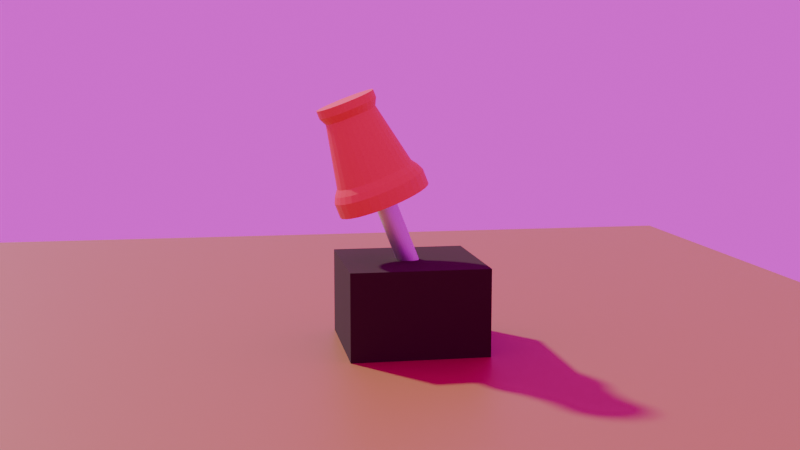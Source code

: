 # Source: Blender010_pushpin.blend  (saved by Blender 4.1.24; exported with 4.5.12 LTS)
import bpy
from mathutils import Matrix  # noqa: F401  (used for matrix-valued properties, if any)

bpy.ops.wm.read_factory_settings(use_empty=True)
scene = bpy.context.scene
scene.name = 'Scene'

# ---- collections
col_collection = bpy.data.collections.new('Collection'); scene.collection.children.link(col_collection)

# ---- images (referenced by path relative to the original .blend; pixels are not part of the script)
import os
ASSET_DIR = os.environ.get("B2B_ASSET_DIR", "")  # directory of the original .blend (textures are referenced by path, not embedded)
HERE = os.path.dirname(os.path.abspath(__file__))  # packed textures are extracted next to this script under _unpacked/

def load_image(name, relpath, width, height, colorspace="sRGB"):
    """Load a texture the original file referenced (path relative to the .blend, or extracted next to this script)."""
    p = next((c for c in (os.path.join(HERE, relpath), os.path.join(ASSET_DIR, relpath)) if relpath and os.path.exists(c)), "")
    if p:
        img = bpy.data.images.load(p, check_existing=True)
        img.name = name
    else:  # same state as the original file: an image datablock whose file is absent (Cycles renders it pink)
        img = bpy.data.images.new(name, width, height)
        img.source = "FILE"
        img.filepath = "//" + (relpath or name)
    img.colorspace_settings.name = colorspace
    return img
img_laufenurg_church_4k_exr = load_image('laufenurg_church_4k.exr', 'laufenurg_church_4k.exr', 1024, 1024, 'Linear Rec.709')

# ---- materials (node trees are filled in below, after node groups)
mat_material_004 = bpy.data.materials.new('Material.004')
mat_material_005 = bpy.data.materials.new('Material.005')
mat_material_006 = bpy.data.materials.new('Material.006')
mat_material_007 = bpy.data.materials.new('Material.007')

# ---- material node trees
mat_material_004.use_nodes = True; mat_material_004.node_tree.nodes.clear()
_N = mat_material_004.node_tree.nodes; _L = mat_material_004.node_tree.links
n0 = _N.new('ShaderNodeBsdfPrincipled'); n0.name = 'Principled BSDF'; n0.location = (10, 300)
n0.inputs[0].default_value = (0.8, 0.02492, 0.04715, 1.0)
n1 = _N.new('ShaderNodeOutputMaterial'); n1.name = 'Material Output'; n1.location = (300, 300)
_L.new(n0.outputs[0], n1.inputs[0])
n1.is_active_output = True
mat_material_005.use_nodes = True; mat_material_005.node_tree.nodes.clear()
_N = mat_material_005.node_tree.nodes; _L = mat_material_005.node_tree.links
n0 = _N.new('ShaderNodeBsdfPrincipled'); n0.name = 'Principled BSDF'; n0.location = (10, 300)
n0.inputs[0].default_value = (0.6351, 0.6351, 0.6351, 1.0)
n0.inputs[1].default_value = 1.0
n0.inputs[2].default_value = 0.437
n1 = _N.new('ShaderNodeOutputMaterial'); n1.name = 'Material Output'; n1.location = (300, 300)
_L.new(n0.outputs[0], n1.inputs[0])
n1.is_active_output = True
mat_material_006.use_nodes = True; mat_material_006.node_tree.nodes.clear()
_N = mat_material_006.node_tree.nodes; _L = mat_material_006.node_tree.links
n0 = _N.new('ShaderNodeBsdfPrincipled'); n0.name = 'Principled BSDF'; n0.location = (10, 300)
n0.inputs[0].default_value = (0.03828, 0.02711, 0.007718, 1.0)
n0.inputs[2].default_value = 1.0
n1 = _N.new('ShaderNodeOutputMaterial'); n1.name = 'Material Output'; n1.location = (300, 300)
_L.new(n0.outputs[0], n1.inputs[0])
n1.is_active_output = True
mat_material_007.use_nodes = True; mat_material_007.node_tree.nodes.clear()
_N = mat_material_007.node_tree.nodes; _L = mat_material_007.node_tree.links
n0 = _N.new('ShaderNodeBsdfPrincipled'); n0.name = 'Principled BSDF'; n0.location = (10, 300)
n0.inputs[0].default_value = (0.407, 0.2485, 0.06163, 1.0)
n1 = _N.new('ShaderNodeOutputMaterial'); n1.name = 'Material Output'; n1.location = (300, 300)
_L.new(n0.outputs[0], n1.inputs[0])
n1.is_active_output = True

# ---- world
world_world = bpy.data.worlds.new('World'); scene.world = world_world
world_world.use_nodes = True; world_world.node_tree.nodes.clear()
_N = world_world.node_tree.nodes; _L = world_world.node_tree.links
n0 = _N.new('ShaderNodeOutputWorld'); n0.name = 'World Output'; n0.location = (300, 300)
n1 = _N.new('ShaderNodeBackground'); n1.name = 'Background'; n1.location = (10, 300)
n2 = _N.new('ShaderNodeTexEnvironment'); n2.name = 'Environment Texture'; n2.location = (-280, 280)
n2.image = img_laufenurg_church_4k_exr
_L.new(n1.outputs[0], n0.inputs[0])
_L.new(n2.outputs[0], n1.inputs[0])
n0.is_active_output = True
world_world.color = (0.05088, 0.05088, 0.05088)
world_world.use_sun_shadow = False
world_world.sun_shadow_jitter_overblur = 0.0

# ---- cameras
cam_camera = bpy.data.cameras.new('Camera')
cam_camera.clip_end = 100.0
cam_camera.ortho_scale = 7.314

# ---- meshes
me_cylinder = bpy.data.meshes.new('Cylinder')
me_cylinder.from_pydata([(-2.982e-09, 1.251, -1.0), (5.232e-10, 0.8254, 1.0), (0.244, 1.227, -1.0), (0.161, 0.8096, 1.0), (0.4786, 1.155, -1.0), (0.3159, 0.7626, 1.0), (0.6948, 1.04, -1.0), (0.4586, 0.6863, 1.0), (0.8843, 0.8843, -1.0), (0.5837, 0.5837, 1.0), (1.04, 0.6948, -1.0), (0.6863, 0.4586, 1.0), (1.155, 0.4786, -1.0), (0.7626, 0.3159, 1.0), (1.227, 0.244, -1.0), (0.8096, 0.161, 1.0), (1.251, -2.895e-09, -1.0), (0.8254, 2.833e-09, 1.0), (1.227, -0.244, -1.0), (0.8096, -0.161, 1.0), (1.155, -0.4786, -1.0), (0.7626, -0.3159, 1.0), (1.04, -0.6948, -1.0), (0.6863, -0.4586, 1.0), (0.8843, -0.8843, -1.0), (0.5837, -0.5837, 1.0), (0.6948, -1.04, -1.0), (0.4586, -0.6863, 1.0), (0.4786, -1.155, -1.0), (0.3159, -0.7626, 1.0), (0.244, -1.227, -1.0), (0.161, -0.8096, 1.0), (-2.982e-09, -1.251, -1.0), (5.232e-10, -0.8254, 1.0), (-0.244, -1.227, -1.0), (-0.161, -0.8096, 1.0), (-0.4786, -1.155, -1.0), (-0.3159, -0.7626, 1.0), (-0.6948, -1.04, -1.0), (-0.4586, -0.6863, 1.0), (-0.8843, -0.8843, -1.0), (-0.5837, -0.5837, 1.0), (-1.04, -0.6948, -1.0), (-0.6863, -0.4586, 1.0), (-1.155, -0.4786, -1.0), (-0.7626, -0.3159, 1.0), (-1.227, -0.244, -1.0), (-0.8096, -0.161, 1.0), (-1.251, -2.895e-09, -1.0), (-0.8254, 2.833e-09, 1.0), (-1.227, 0.244, -1.0), (-0.8096, 0.161, 1.0), (-1.155, 0.4786, -1.0), (-0.7626, 0.3159, 1.0), (-1.04, 0.6948, -1.0), (-0.6863, 0.4586, 1.0), (-0.8843, 0.8843, -1.0), (-0.5837, 0.5837, 1.0), (-0.6948, 1.04, -1.0), (-0.4586, 0.6863, 1.0), (-0.4786, 1.155, -1.0), (-0.3159, 0.7626, 1.0), (-0.244, 1.227, -1.0), (-0.161, 0.8096, 1.0), (7.027e-09, 0.9418, 1.23), (0.1837, 0.9237, 1.23), (0.3604, 0.8701, 1.23), (0.5232, 0.7831, 1.23), (0.666, 0.666, 1.23), (0.7831, 0.5232, 1.23), (0.8701, 0.3604, 1.23), (0.9237, 0.1837, 1.23), (0.9418, 1.56e-09, 1.23), (0.9237, -0.1837, 1.23), (0.8701, -0.3604, 1.23), (0.7831, -0.5232, 1.23), (0.666, -0.666, 1.23), (0.5232, -0.7831, 1.23), (0.3604, -0.8701, 1.23), (0.1837, -0.9237, 1.23), (7.027e-09, -0.9418, 1.23), (-0.1837, -0.9237, 1.23), (-0.3604, -0.8701, 1.23), (-0.5232, -0.7831, 1.23), (-0.666, -0.666, 1.23), (-0.7831, -0.5232, 1.23), (-0.8701, -0.3604, 1.23), (-0.9237, -0.1837, 1.23), (-0.9418, 1.56e-09, 1.23), (-0.9237, 0.1837, 1.23), (-0.8701, 0.3604, 1.23), (-0.7831, 0.5232, 1.23), (-0.666, 0.666, 1.23), (-0.5232, 0.7831, 1.23), (-0.3604, 0.8701, 1.23), (-0.1837, 0.9237, 1.23), (1.803e-08, 0.9418, 1.486), (0.1837, 0.9237, 1.486), (0.3604, 0.8701, 1.486), (0.5232, 0.7831, 1.486), (0.666, 0.666, 1.486), (0.7831, 0.5232, 1.486), (0.8701, 0.3604, 1.486), (0.9237, 0.1837, 1.486), (0.9418, 1.56e-09, 1.486), (0.9237, -0.1837, 1.486), (0.8701, -0.3604, 1.486), (0.7831, -0.5232, 1.486), (0.666, -0.666, 1.486), (0.5232, -0.7831, 1.486), (0.3604, -0.8701, 1.486), (0.1837, -0.9237, 1.486), (1.803e-08, -0.9418, 1.486), (-0.1837, -0.9237, 1.486), (-0.3604, -0.8701, 1.486), (-0.5232, -0.7831, 1.486), (-0.666, -0.666, 1.486), (-0.7831, -0.5232, 1.486), (-0.8701, -0.3604, 1.486), (-0.9237, -0.1837, 1.486), (-0.9418, 1.56e-09, 1.486), (-0.9237, 0.1837, 1.486), (-0.8701, 0.3604, 1.486), (-0.7831, 0.5232, 1.486), (-0.666, 0.666, 1.486), (-0.5232, 0.7831, 1.486), (-0.3604, 0.8701, 1.486), (-0.1837, 0.9237, 1.486), (-2.784e-09, 1.39, -1.184), (0.2711, 1.363, -1.184), (0.5319, 1.284, -1.184), (0.7721, 1.156, -1.184), (0.9827, 0.9827, -1.184), (1.156, 0.7721, -1.184), (1.284, 0.5319, -1.184), (1.363, 0.2711, -1.184), (1.39, -5.291e-09, -1.184), (1.363, -0.2711, -1.184), (1.284, -0.5319, -1.184), (1.156, -0.7721, -1.184), (0.9827, -0.9827, -1.184), (0.7721, -1.156, -1.184), (0.5319, -1.284, -1.184), (0.2711, -1.363, -1.184), (-2.784e-09, -1.39, -1.184), (-0.2711, -1.363, -1.184), (-0.5319, -1.284, -1.184), (-0.7721, -1.156, -1.184), (-0.9827, -0.9827, -1.184), (-1.156, -0.7721, -1.184), (-1.284, -0.5319, -1.184), (-1.363, -0.2711, -1.184), (-1.39, -5.291e-09, -1.184), (-1.363, 0.2711, -1.184), (-1.284, 0.5319, -1.184), (-1.156, 0.7721, -1.184), (-0.9827, 0.9827, -1.184), (-0.7721, 1.156, -1.184), (-0.5319, 1.284, -1.184), (-0.2711, 1.363, -1.184), (-1.561e-08, 1.487, -1.39), (0.29, 1.458, -1.39), (0.5689, 1.373, -1.39), (0.8259, 1.236, -1.39), (1.051, 1.051, -1.39), (1.236, 0.8259, -1.39), (1.373, 0.5689, -1.39), (1.458, 0.29, -1.39), (1.487, -6.437e-09, -1.39), (1.458, -0.29, -1.39), (1.373, -0.5689, -1.39), (1.236, -0.8259, -1.39), (1.051, -1.051, -1.39), (0.8259, -1.236, -1.39), (0.5689, -1.373, -1.39), (0.29, -1.458, -1.39), (-1.561e-08, -1.487, -1.39), (-0.29, -1.458, -1.39), (-0.5689, -1.373, -1.39), (-0.8259, -1.236, -1.39), (-1.051, -1.051, -1.39), (-1.236, -0.8259, -1.39), (-1.373, -0.5689, -1.39), (-1.458, -0.29, -1.39), (-1.487, -6.437e-09, -1.39), (-1.458, 0.29, -1.39), (-1.373, 0.5689, -1.39), (-1.236, 0.8259, -1.39), (-1.051, 1.051, -1.39), (-0.8259, 1.236, -1.39), (-0.5689, 1.373, -1.39), (-0.29, 1.458, -1.39), (-8.889e-08, 0.339, -1.51), (0.06613, 0.3325, -1.51), (0.1297, 0.3132, -1.51), (0.1883, 0.2819, -1.51), (0.2397, 0.2397, -1.51), (0.2819, 0.1883, -1.51), (0.3132, 0.1297, -1.51), (0.3325, 0.06613, -1.51), (0.339, -2.129e-09, -1.51), (0.3325, -0.06613, -1.51), (0.3132, -0.1297, -1.51), (0.2819, -0.1883, -1.51), (0.2397, -0.2397, -1.51), (0.1883, -0.2819, -1.51), (0.1297, -0.3132, -1.51), (0.06613, -0.3325, -1.51), (-8.889e-08, -0.339, -1.51), (-0.06613, -0.3325, -1.51), (-0.1297, -0.3132, -1.51), (-0.1883, -0.2819, -1.51), (-0.2397, -0.2397, -1.51), (-0.2819, -0.1883, -1.51), (-0.3132, -0.1297, -1.51), (-0.3325, -0.06613, -1.51), (-0.339, -2.129e-09, -1.51), (-0.3325, 0.06613, -1.51), (-0.3132, 0.1297, -1.51), (-0.2819, 0.1883, -1.51), (-0.2397, 0.2397, -1.51), (-0.1883, 0.2819, -1.51), (-0.1297, 0.3132, -1.51), (-0.06613, 0.3325, -1.51), (-1.714e-08, 1.487, -1.863), (0.29, 1.458, -1.863), (0.5689, 1.373, -1.863), (0.8259, 1.236, -1.863), (1.051, 1.051, -1.863), (1.236, 0.8259, -1.863), (1.373, 0.5689, -1.863), (1.458, 0.29, -1.863), (1.487, -6.437e-09, -1.863), (1.458, -0.29, -1.863), (1.373, -0.5689, -1.863), (1.236, -0.8259, -1.863), (1.051, -1.051, -1.863), (0.8259, -1.236, -1.863), (0.5689, -1.373, -1.863), (0.29, -1.458, -1.863), (-1.714e-08, -1.487, -1.863), (-0.29, -1.458, -1.863), (-0.5689, -1.373, -1.863), (-0.8259, -1.236, -1.863), (-1.051, -1.051, -1.863), (-1.236, -0.8259, -1.863), (-1.373, -0.5689, -1.863), (-1.458, -0.29, -1.863), (-1.487, -6.437e-09, -1.863), (-1.458, 0.29, -1.863), (-1.373, 0.5689, -1.863), (-1.236, 0.8259, -1.863), (-1.051, 1.051, -1.863), (-0.8259, 1.236, -1.863), (-0.5689, 1.373, -1.863), (-0.29, 1.458, -1.863), (7.722e-07, 0.339, -4.918), (0.06613, 0.3325, -4.918), (0.1297, 0.3132, -4.918), (0.1883, 0.2819, -4.918), (0.2397, 0.2397, -4.918), (0.2819, 0.1883, -4.918), (0.3132, 0.1297, -4.918), (0.3325, 0.06613, -4.918), (0.339, -2.129e-09, -4.918), (0.3325, -0.06613, -4.918), (0.3132, -0.1297, -4.918), (0.2819, -0.1883, -4.918), (0.2397, -0.2397, -4.918), (0.1883, -0.2819, -4.918), (0.1297, -0.3132, -4.918), (0.06613, -0.3325, -4.918), (7.722e-07, -0.339, -4.918), (-0.06613, -0.3325, -4.918), (-0.1297, -0.3132, -4.918), (-0.1883, -0.2819, -4.918), (-0.2397, -0.2397, -4.918), (-0.2819, -0.1883, -4.918), (-0.3132, -0.1297, -4.918), (-0.3325, -0.06613, -4.918), (-0.339, -2.129e-09, -4.918), (-0.3325, 0.06613, -4.918), (-0.3132, 0.1297, -4.918), (-0.2819, 0.1883, -4.918), (-0.2397, 0.2397, -4.918), (-0.1883, 0.2819, -4.918), (-0.1297, 0.3132, -4.918), (-0.06613, 0.3325, -4.918), (-3.757e-07, -2.043e-10, -5.975)], [], [(0, 1, 3, 2), (2, 3, 5, 4), (4, 5, 7, 6), (6, 7, 9, 8), (8, 9, 11, 10), (10, 11, 13, 12), (12, 13, 15, 14), (14, 15, 17, 16), (16, 17, 19, 18), (18, 19, 21, 20), (20, 21, 23, 22), (22, 23, 25, 24), (24, 25, 27, 26), (26, 27, 29, 28), (28, 29, 31, 30), (30, 31, 33, 32), (32, 33, 35, 34), (34, 35, 37, 36), (36, 37, 39, 38), (38, 39, 41, 40), (40, 41, 43, 42), (42, 43, 45, 44), (44, 45, 47, 46), (46, 47, 49, 48), (48, 49, 51, 50), (50, 51, 53, 52), (52, 53, 55, 54), (54, 55, 57, 56), (56, 57, 59, 58), (58, 59, 61, 60), (35, 33, 80, 81), (60, 61, 63, 62), (62, 63, 1, 0), (10, 12, 134, 133), (78, 77, 109, 110), (53, 51, 89, 90), (9, 7, 67, 68), (27, 25, 76, 77), (45, 43, 85, 86), (63, 61, 94, 95), (19, 17, 72, 73), (37, 35, 81, 82), (55, 53, 90, 91), (11, 9, 68, 69), (29, 27, 77, 78), (3, 1, 64, 65), (47, 45, 86, 87), (1, 63, 95, 64), (21, 19, 73, 74), (39, 37, 82, 83), (57, 55, 91, 92), (13, 11, 69, 70), (31, 29, 78, 79), (49, 47, 87, 88), (5, 3, 65, 66), (23, 21, 74, 75), (41, 39, 83, 84), (59, 57, 92, 93), (15, 13, 70, 71), (33, 31, 79, 80), (51, 49, 88, 89), (7, 5, 66, 67), (25, 23, 75, 76), (43, 41, 84, 85), (61, 59, 93, 94), (17, 15, 71, 72), (97, 96, 127, 126, 125, 124, 123, 122, 121, 120, 119, 118, 117, 116, 115, 114, 113, 112, 111, 110, 109, 108, 107, 106, 105, 104, 103, 102, 101, 100, 99, 98), (65, 64, 96, 97), (92, 91, 123, 124), (79, 78, 110, 111), (66, 65, 97, 98), (93, 92, 124, 125), (80, 79, 111, 112), (67, 66, 98, 99), (94, 93, 125, 126), (81, 80, 112, 113), (68, 67, 99, 100), (95, 94, 126, 127), (82, 81, 113, 114), (69, 68, 100, 101), (64, 95, 127, 96), (83, 82, 114, 115), (70, 69, 101, 102), (84, 83, 115, 116), (71, 70, 102, 103), (85, 84, 116, 117), (72, 71, 103, 104), (86, 85, 117, 118), (73, 72, 104, 105), (87, 86, 118, 119), (74, 73, 105, 106), (88, 87, 119, 120), (75, 74, 106, 107), (89, 88, 120, 121), (76, 75, 107, 108), (90, 89, 121, 122), (77, 76, 108, 109), (91, 90, 122, 123), (147, 148, 180, 179), (28, 30, 143, 142), (46, 48, 152, 151), (2, 4, 130, 129), (20, 22, 139, 138), (38, 40, 148, 147), (56, 58, 157, 156), (12, 14, 135, 134), (30, 32, 144, 143), (48, 50, 153, 152), (4, 6, 131, 130), (22, 24, 140, 139), (40, 42, 149, 148), (58, 60, 158, 157), (14, 16, 136, 135), (32, 34, 145, 144), (50, 52, 154, 153), (6, 8, 132, 131), (24, 26, 141, 140), (42, 44, 150, 149), (60, 62, 159, 158), (16, 18, 137, 136), (34, 36, 146, 145), (52, 54, 155, 154), (8, 10, 133, 132), (26, 28, 142, 141), (44, 46, 151, 150), (0, 2, 129, 128), (62, 0, 128, 159), (18, 20, 138, 137), (36, 38, 147, 146), (54, 56, 156, 155), (182, 183, 247, 246), (134, 135, 167, 166), (148, 149, 181, 180), (135, 136, 168, 167), (149, 150, 182, 181), (136, 137, 169, 168), (150, 151, 183, 182), (137, 138, 170, 169), (151, 152, 184, 183), (138, 139, 171, 170), (152, 153, 185, 184), (139, 140, 172, 171), (153, 154, 186, 185), (140, 141, 173, 172), (154, 155, 187, 186), (141, 142, 174, 173), (128, 129, 161, 160), (155, 156, 188, 187), (142, 143, 175, 174), (129, 130, 162, 161), (156, 157, 189, 188), (143, 144, 176, 175), (130, 131, 163, 162), (157, 158, 190, 189), (144, 145, 177, 176), (131, 132, 164, 163), (158, 159, 191, 190), (145, 146, 178, 177), (132, 133, 165, 164), (159, 128, 160, 191), (146, 147, 179, 178), (133, 134, 166, 165), (200, 201, 265, 264), (169, 170, 234, 233), (183, 184, 248, 247), (170, 171, 235, 234), (184, 185, 249, 248), (171, 172, 236, 235), (185, 186, 250, 249), (172, 173, 237, 236), (186, 187, 251, 250), (173, 174, 238, 237), (160, 161, 225, 224), (187, 188, 252, 251), (174, 175, 239, 238), (161, 162, 226, 225), (188, 189, 253, 252), (175, 176, 240, 239), (162, 163, 227, 226), (189, 190, 254, 253), (176, 177, 241, 240), (163, 164, 228, 227), (190, 191, 255, 254), (177, 178, 242, 241), (164, 165, 229, 228), (191, 160, 224, 255), (178, 179, 243, 242), (165, 166, 230, 229), (179, 180, 244, 243), (166, 167, 231, 230), (180, 181, 245, 244), (167, 168, 232, 231), (181, 182, 246, 245), (168, 169, 233, 232), (193, 192, 224, 225), (194, 193, 225, 226), (195, 194, 226, 227), (196, 195, 227, 228), (197, 196, 228, 229), (198, 197, 229, 230), (199, 198, 230, 231), (200, 199, 231, 232), (201, 200, 232, 233), (202, 201, 233, 234), (203, 202, 234, 235), (204, 203, 235, 236), (205, 204, 236, 237), (206, 205, 237, 238), (207, 206, 238, 239), (208, 207, 239, 240), (209, 208, 240, 241), (210, 209, 241, 242), (211, 210, 242, 243), (212, 211, 243, 244), (213, 212, 244, 245), (214, 213, 245, 246), (215, 214, 246, 247), (216, 215, 247, 248), (217, 216, 248, 249), (218, 217, 249, 250), (219, 218, 250, 251), (220, 219, 251, 252), (221, 220, 252, 253), (222, 221, 253, 254), (223, 222, 254, 255), (192, 223, 255, 224), (267, 268, 288), (214, 215, 279, 278), (201, 202, 266, 265), (215, 216, 280, 279), (202, 203, 267, 266), (216, 217, 281, 280), (203, 204, 268, 267), (217, 218, 282, 281), (204, 205, 269, 268), (218, 219, 283, 282), (205, 206, 270, 269), (192, 193, 257, 256), (219, 220, 284, 283), (206, 207, 271, 270), (193, 194, 258, 257), (220, 221, 285, 284), (207, 208, 272, 271), (194, 195, 259, 258), (221, 222, 286, 285), (208, 209, 273, 272), (195, 196, 260, 259), (222, 223, 287, 286), (209, 210, 274, 273), (196, 197, 261, 260), (223, 192, 256, 287), (210, 211, 275, 274), (197, 198, 262, 261), (211, 212, 276, 275), (198, 199, 263, 262), (212, 213, 277, 276), (199, 200, 264, 263), (213, 214, 278, 277), (281, 282, 288), (268, 269, 288), (282, 283, 288), (269, 270, 288), (256, 257, 288), (283, 284, 288), (270, 271, 288), (257, 258, 288), (284, 285, 288), (271, 272, 288), (258, 259, 288), (285, 286, 288), (272, 273, 288), (259, 260, 288), (286, 287, 288), (273, 274, 288), (260, 261, 288), (287, 256, 288), (274, 275, 288), (261, 262, 288), (275, 276, 288), (262, 263, 288), (276, 277, 288), (263, 264, 288), (277, 278, 288), (264, 265, 288), (278, 279, 288), (265, 266, 288), (279, 280, 288), (266, 267, 288), (280, 281, 288)])
me_cylinder.polygons.foreach_set('material_index', [0, 0, 0, 0, 0, 0, 0, 0, 0, 0, 0, 0, 0, 0, 0, 0, 0, 0, 0, 0, 0, 0, 0, 0, 0, 0, 0, 0, 0, 0, 0, 0, 0, 0, 0, 0, 0, 0, 0, 0, 0, 0, 0, 0, 0, 0, 0, 0, 0, 0, 0, 0, 0, 0, 0, 0, 0, 0, 0, 0, 0, 0, 0, 0, 0, 0, 0, 0, 0, 0, 0, 0, 0, 0, 0, 0, 0, 0, 0, 0, 0, 0, 0, 0, 0, 0, 0, 0, 0, 0, 0, 0, 0, 0, 0, 0, 0, 0, 0, 0, 0, 0, 0, 0, 0, 0, 0, 0, 0, 0, 0, 0, 0, 0, 0, 0, 0, 0, 0, 0, 0, 0, 0, 0, 0, 0, 0, 0, 0, 0, 0, 0, 0, 0, 0, 0, 0, 0, 0, 0, 0, 0, 0, 0, 0, 0, 0, 0, 0, 0, 0, 0, 0, 0, 0, 0, 0, 0, 0, 0, 0, 0, 1, 0, 0, 0, 0, 0, 0, 0, 0, 0, 0, 0, 0, 0, 0, 0, 0, 0, 0, 0, 0, 0, 0, 0, 0, 0, 0, 0, 0, 0, 0, 0, 0, 0, 0, 0, 0, 0, 0, 0, 0, 0, 0, 0, 0, 0, 0, 0, 0, 0, 0, 0, 0, 0, 0, 0, 0, 0, 0, 0, 0, 0, 0, 0, 1, 1, 1, 1, 1, 1, 1, 1, 1, 1, 1, 1, 1, 1, 1, 1, 1, 1, 1, 1, 1, 1, 1, 1, 1, 1, 1, 1, 1, 1, 1, 1, 1, 1, 1, 1, 1, 1, 1, 1, 1, 1, 1, 1, 1, 1, 1, 1, 1, 1, 1, 1, 1, 1, 1, 1, 1, 1, 1, 1, 1, 1, 1])
_uv = me_cylinder.uv_layers.new(name='UVMap')
_uv.uv.foreach_set('vector', [1.0, 0.5, 1.0, 1.0, 0.9688, 1.0, 0.9688, 0.5, 0.9688, 0.5, 0.9688, 1.0, 0.9375, 1.0, 0.9375, 0.5, 0.9375, 0.5, 0.9375, 1.0, 0.9062, 1.0, 0.9062, 0.5, 0.9062, 0.5, 0.9062, 1.0, 0.875, 1.0, 0.875, 0.5, 0.875, 0.5, 0.875, 1.0, 0.8438, 1.0, 0.8438, 0.5, 0.8438, 0.5, 0.8438, 1.0, 0.8125, 1.0, 0.8125, 0.5, 0.8125, 0.5, 0.8125, 1.0, 0.7812, 1.0, 0.7812, 0.5, 0.7812, 0.5, 0.7812, 1.0, 0.75, 1.0, 0.75, 0.5, 0.75, 0.5, 0.75, 1.0, 0.7188, 1.0, 0.7188, 0.5, 0.7188, 0.5, 0.7188, 1.0, 0.6875, 1.0, 0.6875, 0.5, 0.6875, 0.5, 0.6875, 1.0, 0.6562, 1.0, 0.6562, 0.5, 0.6562, 0.5, 0.6562, 1.0, 0.625, 1.0, 0.625, 0.5, 0.625, 0.5, 0.625, 1.0, 0.5938, 1.0, 0.5938, 0.5, 0.5938, 0.5, 0.5938, 1.0, 0.5625, 1.0, 0.5625, 0.5, 0.5625, 0.5, 0.5625, 1.0, 0.5312, 1.0, 0.5312, 0.5, 0.5312, 0.5, 0.5312, 1.0, 0.5, 1.0, 0.5, 0.5, 0.5, 0.5, 0.5, 1.0, 0.4688, 1.0, 0.4688, 0.5, 0.4688, 0.5, 0.4688, 1.0, 0.4375, 1.0, 0.4375, 0.5, 0.4375, 0.5, 0.4375, 1.0, 0.4062, 1.0, 0.4062, 0.5, 0.4062, 0.5, 0.4062, 1.0, 0.375, 1.0, 0.375, 0.5, 0.375, 0.5, 0.375, 1.0, 0.3438, 1.0, 0.3438, 0.5, 0.3438, 0.5, 0.3438, 1.0, 0.3125, 1.0, 0.3125, 0.5, 0.3125, 0.5, 0.3125, 1.0, 0.2812, 1.0, 0.2812, 0.5, 0.2812, 0.5, 0.2812, 1.0, 0.25, 1.0, 0.25, 0.5, 0.25, 0.5, 0.25, 1.0, 0.2188, 1.0, 0.2188, 0.5, 0.2188, 0.5, 0.2188, 1.0, 0.1875, 1.0, 0.1875, 0.5, 0.1875, 0.5, 0.1875, 1.0, 0.1562, 1.0, 0.1562, 0.5, 0.1562, 0.5, 0.1562, 1.0, 0.125, 1.0, 0.125, 0.5, 0.125, 0.5, 0.125, 1.0, 0.09375, 1.0, 0.09375, 0.5, 0.09375, 0.5, 0.09375, 1.0, 0.0625, 1.0, 0.0625, 0.5, 0.4688, 1.0, 0.5, 1.0, 0.5, 1.0, 0.4688, 1.0, 0.0625, 0.5, 0.0625, 1.0, 0.03125, 1.0, 0.03125, 0.5, 0.03125, 0.5, 0.03125, 1.0, 0.0, 1.0, 0.0, 0.5, 0.8438, 0.5, 0.8125, 0.5, 0.8125, 0.5, 0.8438, 0.5, 0.5625, 1.0, 0.5938, 1.0, 0.5938, 1.0, 0.5625, 1.0, 0.1875, 1.0, 0.2188, 1.0, 0.2188, 1.0, 0.1875, 1.0, 0.875, 1.0, 0.9062, 1.0, 0.9062, 1.0, 0.875, 1.0, 0.5938, 1.0, 0.625, 1.0, 0.625, 1.0, 0.5938, 1.0, 0.3125, 1.0, 0.3438, 1.0, 0.3438, 1.0, 0.3125, 1.0, 0.03125, 1.0, 0.0625, 1.0, 0.0625, 1.0, 0.03125, 1.0, 0.7188, 1.0, 0.75, 1.0, 0.75, 1.0, 0.7188, 1.0, 0.4375, 1.0, 0.4688, 1.0, 0.4688, 1.0, 0.4375, 1.0, 0.1562, 1.0, 0.1875, 1.0, 0.1875, 1.0, 0.1562, 1.0, 0.8438, 1.0, 0.875, 1.0, 0.875, 1.0, 0.8438, 1.0, 0.5625, 1.0, 0.5938, 1.0, 0.5938, 1.0, 0.5625, 1.0, 0.9688, 1.0, 1.0, 1.0, 1.0, 1.0, 0.9688, 1.0, 0.2812, 1.0, 0.3125, 1.0, 0.3125, 1.0, 0.2812, 1.0, 0.0, 1.0, 0.03125, 1.0, 0.03125, 1.0, 0.0, 1.0, 0.6875, 1.0, 0.7188, 1.0, 0.7188, 1.0, 0.6875, 1.0, 0.4062, 1.0, 0.4375, 1.0, 0.4375, 1.0, 0.4062, 1.0, 0.125, 1.0, 0.1562, 1.0, 0.1562, 1.0, 0.125, 1.0, 0.8125, 1.0, 0.8438, 1.0, 0.8438, 1.0, 0.8125, 1.0, 0.5312, 1.0, 0.5625, 1.0, 0.5625, 1.0, 0.5312, 1.0, 0.25, 1.0, 0.2812, 1.0, 0.2812, 1.0, 0.25, 1.0, 0.9375, 1.0, 0.9688, 1.0, 0.9688, 1.0, 0.9375, 1.0, 0.6562, 1.0, 0.6875, 1.0, 0.6875, 1.0, 0.6562, 1.0, 0.375, 1.0, 0.4062, 1.0, 0.4062, 1.0, 0.375, 1.0, 0.09375, 1.0, 0.125, 1.0, 0.125, 1.0, 0.09375, 1.0, 0.7812, 1.0, 0.8125, 1.0, 0.8125, 1.0, 0.7812, 1.0, 0.5, 1.0, 0.5312, 1.0, 0.5312, 1.0, 0.5, 1.0, 0.2188, 1.0, 0.25, 1.0, 0.25, 1.0, 0.2188, 1.0, 0.9062, 1.0, 0.9375, 1.0, 0.9375, 1.0, 0.9062, 1.0, 0.625, 1.0, 0.6562, 1.0, 0.6562, 1.0, 0.625, 1.0, 0.3438, 1.0, 0.375, 1.0, 0.375, 1.0, 0.3438, 1.0, 0.0625, 1.0, 0.09375, 1.0, 0.09375, 1.0, 0.0625, 1.0, 0.75, 1.0, 0.7812, 1.0, 0.7812, 1.0, 0.75, 1.0, 0.2968, 0.4854, 0.25, 0.49, 0.2032, 0.4854, 0.1582, 0.4717, 0.1167, 0.4496, 0.08029, 0.4197, 0.05045, 0.3833, 0.02827, 0.3418, 0.01461, 0.2968, 0.01, 0.25, 0.01461, 0.2032, 0.02827, 0.1582, 0.05045, 0.1167, 0.08029, 0.08029, 0.1167, 0.05045, 0.1582, 0.02827, 0.2032, 0.01461, 0.25, 0.01, 0.2968, 0.01461, 0.3418, 0.02827, 0.3833, 0.05045, 0.4197, 0.08029, 0.4496, 0.1167, 0.4717, 0.1582, 0.4854, 0.2032, 0.49, 0.25, 0.4854, 0.2968, 0.4717, 0.3418, 0.4496, 0.3833, 0.4197, 0.4197, 0.3833, 0.4496, 0.3418, 0.4717, 0.9688, 1.0, 1.0, 1.0, 1.0, 1.0, 0.9688, 1.0, 0.125, 1.0, 0.1562, 1.0, 0.1562, 1.0, 0.125, 1.0, 0.5312, 1.0, 0.5625, 1.0, 0.5625, 1.0, 0.5312, 1.0, 0.9375, 1.0, 0.9688, 1.0, 0.9688, 1.0, 0.9375, 1.0, 0.09375, 1.0, 0.125, 1.0, 0.125, 1.0, 0.09375, 1.0, 0.5, 1.0, 0.5312, 1.0, 0.5312, 1.0, 0.5, 1.0, 0.9062, 1.0, 0.9375, 1.0, 0.9375, 1.0, 0.9062, 1.0, 0.0625, 1.0, 0.09375, 1.0, 0.09375, 1.0, 0.0625, 1.0, 0.4688, 1.0, 0.5, 1.0, 0.5, 1.0, 0.4688, 1.0, 0.875, 1.0, 0.9062, 1.0, 0.9062, 1.0, 0.875, 1.0, 0.03125, 1.0, 0.0625, 1.0, 0.0625, 1.0, 0.03125, 1.0, 0.4375, 1.0, 0.4688, 1.0, 0.4688, 1.0, 0.4375, 1.0, 0.8438, 1.0, 0.875, 1.0, 0.875, 1.0, 0.8438, 1.0, 0.0, 1.0, 0.03125, 1.0, 0.03125, 1.0, 0.0, 1.0, 0.4062, 1.0, 0.4375, 1.0, 0.4375, 1.0, 0.4062, 1.0, 0.8125, 1.0, 0.8438, 1.0, 0.8438, 1.0, 0.8125, 1.0, 0.375, 1.0, 0.4062, 1.0, 0.4062, 1.0, 0.375, 1.0, 0.7812, 1.0, 0.8125, 1.0, 0.8125, 1.0, 0.7812, 1.0, 0.3438, 1.0, 0.375, 1.0, 0.375, 1.0, 0.3438, 1.0, 0.75, 1.0, 0.7812, 1.0, 0.7812, 1.0, 0.75, 1.0, 0.3125, 1.0, 0.3438, 1.0, 0.3438, 1.0, 0.3125, 1.0, 0.7188, 1.0, 0.75, 1.0, 0.75, 1.0, 0.7188, 1.0, 0.2812, 1.0, 0.3125, 1.0, 0.3125, 1.0, 0.2812, 1.0, 0.6875, 1.0, 0.7188, 1.0, 0.7188, 1.0, 0.6875, 1.0, 0.25, 1.0, 0.2812, 1.0, 0.2812, 1.0, 0.25, 1.0, 0.6562, 1.0, 0.6875, 1.0, 0.6875, 1.0, 0.6562, 1.0, 0.2188, 1.0, 0.25, 1.0, 0.25, 1.0, 0.2188, 1.0, 0.625, 1.0, 0.6562, 1.0, 0.6562, 1.0, 0.625, 1.0, 0.1875, 1.0, 0.2188, 1.0, 0.2188, 1.0, 0.1875, 1.0, 0.5938, 1.0, 0.625, 1.0, 0.625, 1.0, 0.5938, 1.0, 0.1562, 1.0, 0.1875, 1.0, 0.1875, 1.0, 0.1562, 1.0, 0.4062, 0.5, 0.375, 0.5, 0.375, 0.5, 0.4062, 0.5, 0.5625, 0.5, 0.5312, 0.5, 0.5312, 0.5, 0.5625, 0.5, 0.2812, 0.5, 0.25, 0.5, 0.25, 0.5, 0.2812, 0.5, 0.9688, 0.5, 0.9375, 0.5, 0.9375, 0.5, 0.9688, 0.5, 0.6875, 0.5, 0.6562, 0.5, 0.6562, 0.5, 0.6875, 0.5, 0.4062, 0.5, 0.375, 0.5, 0.375, 0.5, 0.4062, 0.5, 0.125, 0.5, 0.09375, 0.5, 0.09375, 0.5, 0.125, 0.5, 0.8125, 0.5, 0.7812, 0.5, 0.7812, 0.5, 0.8125, 0.5, 0.5312, 0.5, 0.5, 0.5, 0.5, 0.5, 0.5312, 0.5, 0.25, 0.5, 0.2188, 0.5, 0.2188, 0.5, 0.25, 0.5, 0.9375, 0.5, 0.9062, 0.5, 0.9062, 0.5, 0.9375, 0.5, 0.6562, 0.5, 0.625, 0.5, 0.625, 0.5, 0.6562, 0.5, 0.375, 0.5, 0.3438, 0.5, 0.3438, 0.5, 0.375, 0.5, 0.09375, 0.5, 0.0625, 0.5, 0.0625, 0.5, 0.09375, 0.5, 0.7812, 0.5, 0.75, 0.5, 0.75, 0.5, 0.7812, 0.5, 0.5, 0.5, 0.4688, 0.5, 0.4688, 0.5, 0.5, 0.5, 0.2188, 0.5, 0.1875, 0.5, 0.1875, 0.5, 0.2188, 0.5, 0.9062, 0.5, 0.875, 0.5, 0.875, 0.5, 0.9062, 0.5, 0.625, 0.5, 0.5938, 0.5, 0.5938, 0.5, 0.625, 0.5, 0.3438, 0.5, 0.3125, 0.5, 0.3125, 0.5, 0.3438, 0.5, 0.0625, 0.5, 0.03125, 0.5, 0.03125, 0.5, 0.0625, 0.5, 0.75, 0.5, 0.7188, 0.5, 0.7188, 0.5, 0.75, 0.5, 0.4688, 0.5, 0.4375, 0.5, 0.4375, 0.5, 0.4688, 0.5, 0.1875, 0.5, 0.1562, 0.5, 0.1562, 0.5, 0.1875, 0.5, 0.875, 0.5, 0.8438, 0.5, 0.8438, 0.5, 0.875, 0.5, 0.5938, 0.5, 0.5625, 0.5, 0.5625, 0.5, 0.5938, 0.5, 0.3125, 0.5, 0.2812, 0.5, 0.2812, 0.5, 0.3125, 0.5, 1.0, 0.5, 0.9688, 0.5, 0.9688, 0.5, 1.0, 0.5, 0.03125, 0.5, 0.0, 0.5, 0.0, 0.5, 0.03125, 0.5, 0.7188, 0.5, 0.6875, 0.5, 0.6875, 0.5, 0.7188, 0.5, 0.4375, 0.5, 0.4062, 0.5, 0.4062, 0.5, 0.4375, 0.5, 0.1562, 0.5, 0.125, 0.5, 0.125, 0.5, 0.1562, 0.5, 0.3125, 0.5, 0.2812, 0.5, 0.2812, 0.5, 0.3125, 0.5, 0.8125, 0.5, 0.7812, 0.5, 0.7812, 0.5, 0.8125, 0.5, 0.375, 0.5, 0.3438, 0.5, 0.3438, 0.5, 0.375, 0.5, 0.7812, 0.5, 0.75, 0.5, 0.75, 0.5, 0.7812, 0.5, 0.3438, 0.5, 0.3125, 0.5, 0.3125, 0.5, 0.3438, 0.5, 0.75, 0.5, 0.7188, 0.5, 0.7188, 0.5, 0.75, 0.5, 0.3125, 0.5, 0.2812, 0.5, 0.2812, 0.5, 0.3125, 0.5, 0.7188, 0.5, 0.6875, 0.5, 0.6875, 0.5, 0.7188, 0.5, 0.2812, 0.5, 0.25, 0.5, 0.25, 0.5, 0.2812, 0.5, 0.6875, 0.5, 0.6562, 0.5, 0.6562, 0.5, 0.6875, 0.5, 0.25, 0.5, 0.2188, 0.5, 0.2188, 0.5, 0.25, 0.5, 0.6562, 0.5, 0.625, 0.5, 0.625, 0.5, 0.6562, 0.5, 0.2188, 0.5, 0.1875, 0.5, 0.1875, 0.5, 0.2188, 0.5, 0.625, 0.5, 0.5938, 0.5, 0.5938, 0.5, 0.625, 0.5, 0.1875, 0.5, 0.1562, 0.5, 0.1562, 0.5, 0.1875, 0.5, 0.5938, 0.5, 0.5625, 0.5, 0.5625, 0.5, 0.5938, 0.5, 1.0, 0.5, 0.9688, 0.5, 0.9688, 0.5, 1.0, 0.5, 0.1562, 0.5, 0.125, 0.5, 0.125, 0.5, 0.1562, 0.5, 0.5625, 0.5, 0.5312, 0.5, 0.5312, 0.5, 0.5625, 0.5, 0.9688, 0.5, 0.9375, 0.5, 0.9375, 0.5, 0.9688, 0.5, 0.125, 0.5, 0.09375, 0.5, 0.09375, 0.5, 0.125, 0.5, 0.5312, 0.5, 0.5, 0.5, 0.5, 0.5, 0.5312, 0.5, 0.9375, 0.5, 0.9062, 0.5, 0.9062, 0.5, 0.9375, 0.5, 0.09375, 0.5, 0.0625, 0.5, 0.0625, 0.5, 0.09375, 0.5, 0.5, 0.5, 0.4688, 0.5, 0.4688, 0.5, 0.5, 0.5, 0.9062, 0.5, 0.875, 0.5, 0.875, 0.5, 0.9062, 0.5, 0.0625, 0.5, 0.03125, 0.5, 0.03125, 0.5, 0.0625, 0.5, 0.4688, 0.5, 0.4375, 0.5, 0.4375, 0.5, 0.4688, 0.5, 0.875, 0.5, 0.8438, 0.5, 0.8438, 0.5, 0.875, 0.5, 0.03125, 0.5, 0.0, 0.5, 0.0, 0.5, 0.03125, 0.5, 0.4375, 0.5, 0.4062, 0.5, 0.4062, 0.5, 0.4375, 0.5, 0.8438, 0.5, 0.8125, 0.5, 0.8125, 0.5, 0.8438, 0.5, 0.7937, 0.25, 0.7928, 0.2415, 0.7928, 0.2415, 0.7937, 0.25, 0.7188, 0.5, 0.6875, 0.5, 0.6875, 0.5, 0.7188, 0.5, 0.2812, 0.5, 0.25, 0.5, 0.25, 0.5, 0.2812, 0.5, 0.6875, 0.5, 0.6562, 0.5, 0.6562, 0.5, 0.6875, 0.5, 0.25, 0.5, 0.2188, 0.5, 0.2188, 0.5, 0.25, 0.5, 0.6562, 0.5, 0.625, 0.5, 0.625, 0.5, 0.6562, 0.5, 0.2188, 0.5, 0.1875, 0.5, 0.1875, 0.5, 0.2188, 0.5, 0.625, 0.5, 0.5938, 0.5, 0.5938, 0.5, 0.625, 0.5, 0.1875, 0.5, 0.1562, 0.5, 0.1562, 0.5, 0.1875, 0.5, 0.5938, 0.5, 0.5625, 0.5, 0.5625, 0.5, 0.5938, 0.5, 1.0, 0.5, 0.9688, 0.5, 0.9688, 0.5, 1.0, 0.5, 0.1562, 0.5, 0.125, 0.5, 0.125, 0.5, 0.1562, 0.5, 0.5625, 0.5, 0.5312, 0.5, 0.5312, 0.5, 0.5625, 0.5, 0.9688, 0.5, 0.9375, 0.5, 0.9375, 0.5, 0.9688, 0.5, 0.125, 0.5, 0.09375, 0.5, 0.09375, 0.5, 0.125, 0.5, 0.5312, 0.5, 0.5, 0.5, 0.5, 0.5, 0.5312, 0.5, 0.9375, 0.5, 0.9062, 0.5, 0.9062, 0.5, 0.9375, 0.5, 0.09375, 0.5, 0.0625, 0.5, 0.0625, 0.5, 0.09375, 0.5, 0.5, 0.5, 0.4688, 0.5, 0.4688, 0.5, 0.5, 0.5, 0.9062, 0.5, 0.875, 0.5, 0.875, 0.5, 0.9062, 0.5, 0.0625, 0.5, 0.03125, 0.5, 0.03125, 0.5, 0.0625, 0.5, 0.4688, 0.5, 0.4375, 0.5, 0.4375, 0.5, 0.4688, 0.5, 0.875, 0.5, 0.8438, 0.5, 0.8438, 0.5, 0.875, 0.5, 0.03125, 0.5, 0.0, 0.5, 0.0, 0.5, 0.03125, 0.5, 0.4375, 0.5, 0.4062, 0.5, 0.4062, 0.5, 0.4375, 0.5, 0.8438, 0.5, 0.8125, 0.5, 0.8125, 0.5, 0.8438, 0.5, 0.4062, 0.5, 0.375, 0.5, 0.375, 0.5, 0.4062, 0.5, 0.8125, 0.5, 0.7812, 0.5, 0.7812, 0.5, 0.8125, 0.5, 0.375, 0.5, 0.3438, 0.5, 0.3438, 0.5, 0.375, 0.5, 0.7812, 0.5, 0.75, 0.5, 0.75, 0.5, 0.7812, 0.5, 0.3438, 0.5, 0.3125, 0.5, 0.3125, 0.5, 0.3438, 0.5, 0.75, 0.5, 0.7188, 0.5, 0.7188, 0.5, 0.75, 0.5, 0.7585, 0.2928, 0.75, 0.2937, 0.75, 0.49, 0.7968, 0.4854, 0.7667, 0.2904, 0.7585, 0.2928, 0.7968, 0.4854, 0.8418, 0.4717, 0.7743, 0.2863, 0.7667, 0.2904, 0.8418, 0.4717, 0.8833, 0.4496, 0.7809, 0.2809, 0.7743, 0.2863, 0.8833, 0.4496, 0.9197, 0.4197, 0.7863, 0.2743, 0.7809, 0.2809, 0.9197, 0.4197, 0.9496, 0.3833, 0.7904, 0.2667, 0.7863, 0.2743, 0.9496, 0.3833, 0.9717, 0.3418, 0.7928, 0.2585, 0.7904, 0.2667, 0.9717, 0.3418, 0.9854, 0.2968, 0.7937, 0.25, 0.7928, 0.2585, 0.9854, 0.2968, 0.99, 0.25, 0.7928, 0.2415, 0.7937, 0.25, 0.99, 0.25, 0.9854, 0.2032, 0.7904, 0.2333, 0.7928, 0.2415, 0.9854, 0.2032, 0.9717, 0.1582, 0.7863, 0.2257, 0.7904, 0.2333, 0.9717, 0.1582, 0.9496, 0.1167, 0.7809, 0.2191, 0.7863, 0.2257, 0.9496, 0.1167, 0.9197, 0.08029, 0.7743, 0.2137, 0.7809, 0.2191, 0.9197, 0.08029, 0.8833, 0.05045, 0.7667, 0.2096, 0.7743, 0.2137, 0.8833, 0.05045, 0.8418, 0.02827, 0.7585, 0.2072, 0.7667, 0.2096, 0.8418, 0.02827, 0.7968, 0.01461, 0.75, 0.2063, 0.7585, 0.2072, 0.7968, 0.01461, 0.75, 0.01, 0.7415, 0.2072, 0.75, 0.2063, 0.75, 0.01, 0.7032, 0.01461, 0.7333, 0.2096, 0.7415, 0.2072, 0.7032, 0.01461, 0.6582, 0.02827, 0.7257, 0.2137, 0.7333, 0.2096, 0.6582, 0.02827, 0.6167, 0.05045, 0.7191, 0.2191, 0.7257, 0.2137, 0.6167, 0.05045, 0.5803, 0.08029, 0.7137, 0.2257, 0.7191, 0.2191, 0.5803, 0.08029, 0.5504, 0.1167, 0.7096, 0.2333, 0.7137, 0.2257, 0.5504, 0.1167, 0.5283, 0.1582, 0.7072, 0.2415, 0.7096, 0.2333, 0.5283, 0.1582, 0.5146, 0.2032, 0.7063, 0.25, 0.7072, 0.2415, 0.5146, 0.2032, 0.51, 0.25, 0.7072, 0.2585, 0.7063, 0.25, 0.51, 0.25, 0.5146, 0.2968, 0.7096, 0.2667, 0.7072, 0.2585, 0.5146, 0.2968, 0.5283, 0.3418, 0.7137, 0.2743, 0.7096, 0.2667, 0.5283, 0.3418, 0.5504, 0.3833, 0.7191, 0.2809, 0.7137, 0.2743, 0.5504, 0.3833, 0.5803, 0.4197, 0.7257, 0.2863, 0.7191, 0.2809, 0.5803, 0.4197, 0.6167, 0.4496, 0.7333, 0.2904, 0.7257, 0.2863, 0.6167, 0.4496, 0.6582, 0.4717, 0.7415, 0.2928, 0.7333, 0.2904, 0.6582, 0.4717, 0.7032, 0.4854, 0.75, 0.2937, 0.7415, 0.2928, 0.7032, 0.4854, 0.75, 0.49, 0.7863, 0.2257, 0.7809, 0.2191, 0.7863, 0.2257, 0.7096, 0.2333, 0.7072, 0.2415, 0.7072, 0.2415, 0.7096, 0.2333, 0.7928, 0.2415, 0.7904, 0.2333, 0.7904, 0.2333, 0.7928, 0.2415, 0.7072, 0.2415, 0.7063, 0.25, 0.7063, 0.25, 0.7072, 0.2415, 0.7904, 0.2333, 0.7863, 0.2257, 0.7863, 0.2257, 0.7904, 0.2333, 0.7063, 0.25, 0.7072, 0.2585, 0.7072, 0.2585, 0.7063, 0.25, 0.7863, 0.2257, 0.7809, 0.2191, 0.7809, 0.2191, 0.7863, 0.2257, 0.7072, 0.2585, 0.7096, 0.2667, 0.7096, 0.2667, 0.7072, 0.2585, 0.7809, 0.2191, 0.7743, 0.2137, 0.7743, 0.2137, 0.7809, 0.2191, 0.7096, 0.2667, 0.7137, 0.2743, 0.7137, 0.2743, 0.7096, 0.2667, 0.7743, 0.2137, 0.7667, 0.2096, 0.7667, 0.2096, 0.7743, 0.2137, 0.75, 0.2937, 0.7585, 0.2928, 0.7585, 0.2928, 0.75, 0.2937, 0.7137, 0.2743, 0.7191, 0.2809, 0.7191, 0.2809, 0.7137, 0.2743, 0.7667, 0.2096, 0.7585, 0.2072, 0.7585, 0.2072, 0.7667, 0.2096, 0.7585, 0.2928, 0.7667, 0.2904, 0.7667, 0.2904, 0.7585, 0.2928, 0.7191, 0.2809, 0.7257, 0.2863, 0.7257, 0.2863, 0.7191, 0.2809, 0.7585, 0.2072, 0.75, 0.2063, 0.75, 0.2063, 0.7585, 0.2072, 0.7667, 0.2904, 0.7743, 0.2863, 0.7743, 0.2863, 0.7667, 0.2904, 0.7257, 0.2863, 0.7333, 0.2904, 0.7333, 0.2904, 0.7257, 0.2863, 0.75, 0.2063, 0.7415, 0.2072, 0.7415, 0.2072, 0.75, 0.2063, 0.7743, 0.2863, 0.7809, 0.2809, 0.7809, 0.2809, 0.7743, 0.2863, 0.7333, 0.2904, 0.7415, 0.2928, 0.7415, 0.2928, 0.7333, 0.2904, 0.7415, 0.2072, 0.7333, 0.2096, 0.7333, 0.2096, 0.7415, 0.2072, 0.7809, 0.2809, 0.7863, 0.2743, 0.7863, 0.2743, 0.7809, 0.2809, 0.7415, 0.2928, 0.75, 0.2937, 0.75, 0.2937, 0.7415, 0.2928, 0.7333, 0.2096, 0.7257, 0.2137, 0.7257, 0.2137, 0.7333, 0.2096, 0.7863, 0.2743, 0.7904, 0.2667, 0.7904, 0.2667, 0.7863, 0.2743, 0.7257, 0.2137, 0.7191, 0.2191, 0.7191, 0.2191, 0.7257, 0.2137, 0.7904, 0.2667, 0.7928, 0.2585, 0.7928, 0.2585, 0.7904, 0.2667, 0.7191, 0.2191, 0.7137, 0.2257, 0.7137, 0.2257, 0.7191, 0.2191, 0.7928, 0.2585, 0.7937, 0.25, 0.7937, 0.25, 0.7928, 0.2585, 0.7137, 0.2257, 0.7096, 0.2333, 0.7096, 0.2333, 0.7137, 0.2257, 0.7072, 0.2585, 0.7096, 0.2667, 0.7072, 0.2585, 0.7809, 0.2191, 0.7743, 0.2137, 0.7809, 0.2191, 0.7096, 0.2667, 0.7137, 0.2743, 0.7096, 0.2667, 0.7743, 0.2137, 0.7667, 0.2096, 0.7743, 0.2137, 0.75, 0.2937, 0.7585, 0.2928, 0.75, 0.2937, 0.7137, 0.2743, 0.7191, 0.2809, 0.7137, 0.2743, 0.7667, 0.2096, 0.7585, 0.2072, 0.7667, 0.2096, 0.7585, 0.2928, 0.7667, 0.2904, 0.7585, 0.2928, 0.7191, 0.2809, 0.7257, 0.2863, 0.7191, 0.2809, 0.7585, 0.2072, 0.75, 0.2063, 0.7585, 0.2072, 0.7667, 0.2904, 0.7743, 0.2863, 0.7667, 0.2904, 0.7257, 0.2863, 0.7333, 0.2904, 0.7257, 0.2863, 0.75, 0.2063, 0.7415, 0.2072, 0.75, 0.2063, 0.7743, 0.2863, 0.7809, 0.2809, 0.7743, 0.2863, 0.7333, 0.2904, 0.7415, 0.2928, 0.7333, 0.2904, 0.7415, 0.2072, 0.7333, 0.2096, 0.7415, 0.2072, 0.7809, 0.2809, 0.7863, 0.2743, 0.7809, 0.2809, 0.7415, 0.2928, 0.75, 0.2937, 0.7415, 0.2928, 0.7333, 0.2096, 0.7257, 0.2137, 0.7333, 0.2096, 0.7863, 0.2743, 0.7904, 0.2667, 0.7863, 0.2743, 0.7257, 0.2137, 0.7191, 0.2191, 0.7257, 0.2137, 0.7904, 0.2667, 0.7928, 0.2585, 0.7904, 0.2667, 0.7191, 0.2191, 0.7137, 0.2257, 0.7191, 0.2191, 0.7928, 0.2585, 0.7937, 0.25, 0.7928, 0.2585, 0.7137, 0.2257, 0.7096, 0.2333, 0.7137, 0.2257, 0.7937, 0.25, 0.7928, 0.2415, 0.7937, 0.25, 0.7096, 0.2333, 0.7072, 0.2415, 0.7096, 0.2333, 0.7928, 0.2415, 0.7904, 0.2333, 0.7928, 0.2415, 0.7072, 0.2415, 0.7063, 0.25, 0.7072, 0.2415, 0.7904, 0.2333, 0.7863, 0.2257, 0.7904, 0.2333, 0.7063, 0.25, 0.7072, 0.2585, 0.7063, 0.25])
me_cylinder.materials.append(mat_material_004)
me_cylinder.materials.append(mat_material_005)
me_cylinder.update()
me_plane_001 = bpy.data.meshes.new('Plane.001')
me_plane_001.from_pydata([(-1.0, -1.0, -1.001), (1.0, -1.0, -1.001), (-1.0, 1.0, -1.001), (1.0, 1.0, -1.001), (-1.0, 1.0, 0.3129), (-1.0, -1.0, 0.3129), (1.0, -1.0, 0.3129), (1.0, 1.0, 0.3129)], [], [(0, 2, 3, 1), (5, 6, 7, 4), (3, 2, 4, 7), (0, 1, 6, 5), (1, 3, 7, 6), (2, 0, 5, 4)])
_uv = me_plane_001.uv_layers.new(name='UVMap')
_uv.uv.foreach_set('vector', [0.0, 0.0, 0.0, 1.0, 1.0, 1.0, 1.0, 0.0, 0.0, 0.0, 1.0, 0.0, 1.0, 1.0, 0.0, 1.0, 1.0, 1.0, 0.0, 1.0, 0.0, 1.0, 1.0, 1.0, 0.0, 0.0, 1.0, 0.0, 1.0, 0.0, 0.0, 0.0, 1.0, 0.0, 1.0, 1.0, 1.0, 1.0, 1.0, 0.0, 0.0, 1.0, 0.0, 0.0, 0.0, 0.0, 0.0, 1.0])
me_plane_001.materials.append(mat_material_006)
me_plane_001.update()
me_plane_002 = bpy.data.meshes.new('Plane.002')
me_plane_002.from_pydata([(-1.0, -1.0, 0.0), (1.0, -1.0, 0.0), (-1.0, 1.0, 0.0), (1.0, 1.0, 0.0)], [], [(0, 1, 3, 2)])
_uv = me_plane_002.uv_layers.new(name='UVMap')
_uv.uv.foreach_set('vector', [0.0, 0.0, 1.0, 0.0, 1.0, 1.0, 0.0, 1.0])
me_plane_002.materials.append(mat_material_007)
me_plane_002.update()

# ---- objects
ob_camera = bpy.data.objects.new('Camera', cam_camera)
ob_cylinder = bpy.data.objects.new('Cylinder', me_cylinder)
ob_plane = bpy.data.objects.new('Plane', me_plane_001)
ob_plane_001 = bpy.data.objects.new('Plane.001', me_plane_002)

# ---- transforms, parenting, visibility, modifiers, constraints
ob_camera.location = (4.804, 26.74, 5.416)
ob_camera.rotation_euler = (1.423, -6.025e-08, -3.311)
ob_camera.lock_rotations_4d = False
ob_camera.empty_display_type = 'ARROWS'
ob_camera.color = (0.0, 0.0, 0.0, 0.0)
ob_camera.display_type = 'WIRE'
ob_camera.lineart.crease_threshold = 0.0
ob_cylinder.location = (1.167, 0.07533, 3.37)
ob_cylinder.rotation_euler = (0.0, 0.3745, 0.0)
ob_cylinder.scale = (0.7813, 0.7813, 0.7813)
ob_plane.location = (0.0, 0.0, 0.0)
ob_plane.scale = (1.687, 1.687, 1.687)
ob_plane_001.location = (2.441, -1.757, -1.615)
ob_plane_001.scale = (16.11, 16.11, 16.11)

# ---- collection membership
col_collection.objects.link(ob_camera)
col_collection.objects.link(ob_cylinder)
col_collection.objects.link(ob_plane)
col_collection.objects.link(ob_plane_001)

# ---- scene / render settings (as saved in the file)
scene.camera = ob_camera
scene.frame_start = 1; scene.frame_end = 250; scene.frame_set(1)
scene.render.engine = 'CYCLES'
scene.render.film_transparent = True
scene.cycles.samples = 128
scene.cycles.sampling_pattern = 'TABULATED_SOBOL'
scene.eevee.use_gtao = True
scene.eevee.bokeh_max_size = 108.0
scene.eevee.ray_tracing_options.trace_max_roughness = 0.0
scene.eevee.use_raytracing = True
bpy.context.view_layer.update()

# ---- added for rendering (the .blend has no usable light): sun
light_auto_sun = bpy.data.lights.new('AutoSun', 'SUN')
light_auto_sun.energy = 3.0
light_auto_sun.angle = 0.0523599
ob_auto_sun = bpy.data.objects.new('AutoSun', light_auto_sun)
scene.collection.objects.link(ob_auto_sun)
ob_auto_sun.rotation_euler = (0.872665, 0.174533, 0.523599)
bpy.context.view_layer.update()
